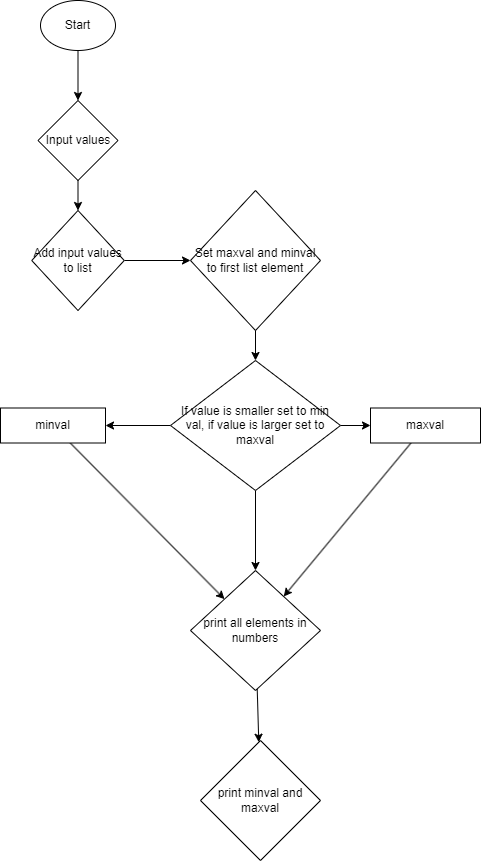

The diagram above was exported from draw.io. Its source (the exported page's mxGraphModel, read from the mxfile embedded in the PNG):
<mxGraphModel dx="2026" dy="1147" grid="1" gridSize="10" guides="1" tooltips="1" connect="1" arrows="1" fold="1" page="1" pageScale="1" pageWidth="850" pageHeight="1100" math="0" shadow="0">
  <root>
    <mxCell id="0" />
    <mxCell id="1" parent="0" />
    <mxCell id="4" value="" style="edgeStyle=none;html=1;" edge="1" parent="1" source="2" target="3">
      <mxGeometry relative="1" as="geometry" />
    </mxCell>
    <mxCell id="2" value="Start" style="ellipse;whiteSpace=wrap;html=1;" vertex="1" parent="1">
      <mxGeometry x="380" y="20" width="75" height="50" as="geometry" />
    </mxCell>
    <mxCell id="6" value="" style="edgeStyle=none;html=1;" edge="1" parent="1" source="3" target="5">
      <mxGeometry relative="1" as="geometry" />
    </mxCell>
    <mxCell id="3" value="Input values" style="rhombus;whiteSpace=wrap;html=1;" vertex="1" parent="1">
      <mxGeometry x="377.5" y="120" width="80" height="80" as="geometry" />
    </mxCell>
    <mxCell id="8" style="edgeStyle=none;html=1;" edge="1" parent="1" source="5" target="7">
      <mxGeometry relative="1" as="geometry" />
    </mxCell>
    <mxCell id="5" value="Add input values to list" style="rhombus;whiteSpace=wrap;html=1;" vertex="1" parent="1">
      <mxGeometry x="371.25" y="230" width="92.5" height="100" as="geometry" />
    </mxCell>
    <mxCell id="10" style="edgeStyle=none;html=1;" edge="1" parent="1" source="7" target="9">
      <mxGeometry relative="1" as="geometry" />
    </mxCell>
    <mxCell id="7" value="Set maxval and minval to first list element" style="rhombus;whiteSpace=wrap;html=1;" vertex="1" parent="1">
      <mxGeometry x="530" y="210" width="130" height="140" as="geometry" />
    </mxCell>
    <mxCell id="12" value="" style="edgeStyle=none;html=1;" edge="1" parent="1" source="9" target="11">
      <mxGeometry relative="1" as="geometry" />
    </mxCell>
    <mxCell id="14" value="" style="edgeStyle=none;html=1;" edge="1" parent="1" source="9" target="13">
      <mxGeometry relative="1" as="geometry" />
    </mxCell>
    <mxCell id="16" value="" style="edgeStyle=none;html=1;" edge="1" parent="1" source="9" target="15">
      <mxGeometry relative="1" as="geometry" />
    </mxCell>
    <mxCell id="9" value="If value is smaller set to min val, if value is larger set to maxval" style="rhombus;whiteSpace=wrap;html=1;" vertex="1" parent="1">
      <mxGeometry x="510" y="380" width="170" height="130" as="geometry" />
    </mxCell>
    <mxCell id="17" style="edgeStyle=none;html=1;" edge="1" parent="1" source="11" target="15">
      <mxGeometry relative="1" as="geometry" />
    </mxCell>
    <mxCell id="11" value="minval" style="whiteSpace=wrap;html=1;" vertex="1" parent="1">
      <mxGeometry x="340" y="427.5" width="105" height="35" as="geometry" />
    </mxCell>
    <mxCell id="18" style="edgeStyle=none;html=1;" edge="1" parent="1" source="13" target="15">
      <mxGeometry relative="1" as="geometry" />
    </mxCell>
    <mxCell id="13" value="maxval" style="whiteSpace=wrap;html=1;" vertex="1" parent="1">
      <mxGeometry x="710" y="427.5" width="110" height="35" as="geometry" />
    </mxCell>
    <mxCell id="20" value="" style="edgeStyle=none;html=1;" edge="1" parent="1" source="15" target="19">
      <mxGeometry relative="1" as="geometry" />
    </mxCell>
    <mxCell id="15" value="print all elements in numbers" style="rhombus;whiteSpace=wrap;html=1;" vertex="1" parent="1">
      <mxGeometry x="530" y="590" width="130" height="120" as="geometry" />
    </mxCell>
    <mxCell id="19" value="print minval and maxval" style="rhombus;whiteSpace=wrap;html=1;" vertex="1" parent="1">
      <mxGeometry x="540" y="760" width="120" height="120" as="geometry" />
    </mxCell>
  </root>
</mxGraphModel>